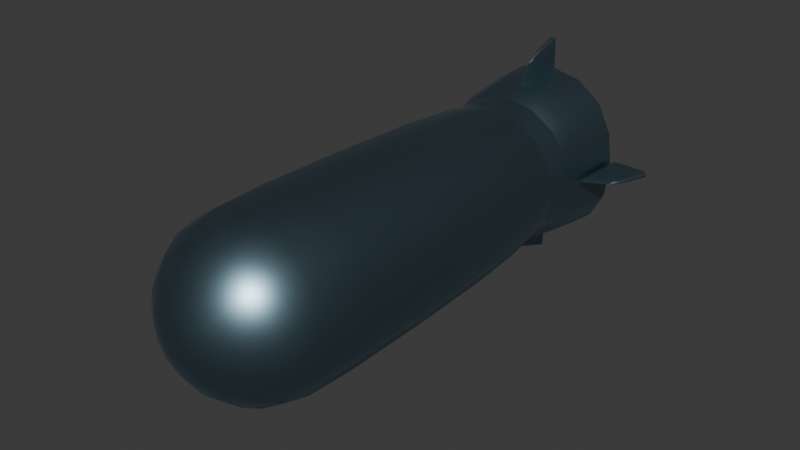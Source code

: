 # Source: deluxe_torpedo_projectile_1.blend  (saved by Blender 4.5.87; exported with 4.5.12 LTS)
import bpy
from mathutils import Matrix  # noqa: F401  (used for matrix-valued properties, if any)

bpy.ops.wm.read_factory_settings(use_empty=True)
scene = bpy.context.scene
scene.name = 'Scene'

# ---- collections
col_collection = bpy.data.collections.new('Collection'); scene.collection.children.link(col_collection)

# ---- materials (node trees are filled in below, after node groups)
mat_deluxe_torpedo_projectile = bpy.data.materials.new('Deluxe Torpedo Projectile')
mat_deluxe_torpedo_projectile.use_transparent_shadow = False

# ---- node groups
ng_auto_smooth = bpy.data.node_groups.new('Auto Smooth', 'GeometryNodeTree')
_s = ng_auto_smooth.interface.new_socket(name='Geometry', in_out='OUTPUT', socket_type='NodeSocketGeometry')
_s = ng_auto_smooth.interface.new_socket(name='Geometry', in_out='INPUT', socket_type='NodeSocketGeometry')
_s = ng_auto_smooth.interface.new_socket(name='Angle', in_out='INPUT', socket_type='NodeSocketFloat')
_s.subtype = 'ANGLE'
_s.min_value = 0.0
_s.max_value = 3.142
ng_auto_smooth.is_modifier = True
_N = ng_auto_smooth.nodes; _L = ng_auto_smooth.links
n0 = _N.new('NodeGroupOutput'); n0.name = 'Group Output'; n0.location = (480, -100)
n1 = _N.new('NodeGroupInput'); n1.name = 'Group Input'; n1.location = (-420, -300)
n2 = _N.new('NodeGroupInput'); n2.name = 'Group Input.001'; n2.location = (-60, -100)
n3 = _N.new('GeometryNodeSetShadeSmooth'); n3.name = 'Set Shade Smooth'; n3.location = (120, -100)
n3.domain = 'EDGE'
n4 = _N.new('GeometryNodeSetShadeSmooth'); n4.name = 'Set Shade Smooth.001'; n4.location = (300, -100)
n5 = _N.new('GeometryNodeInputMeshEdgeAngle'); n5.name = 'Edge Angle'; n5.location = (-420, -220)
n6 = _N.new('GeometryNodeInputEdgeSmooth'); n6.name = 'Is Edge Smooth'; n6.location = (-60, -160)
n7 = _N.new('GeometryNodeInputShadeSmooth'); n7.name = 'Is Face Smooth'; n7.location = (-240, -340)
n8 = _N.new('FunctionNodeBooleanMath'); n8.name = 'Boolean Math'; n8.location = (-60, -220)
n9 = _N.new('FunctionNodeCompare'); n9.name = 'Compare'; n9.location = (-240, -180)
n9.operation = 'LESS_EQUAL'
_L.new(n5.outputs[0], n9.inputs[0])
_L.new(n4.outputs[0], n0.inputs[0])
_L.new(n1.outputs[1], n9.inputs[1])
_L.new(n9.outputs[0], n8.inputs[0])
_L.new(n7.outputs[0], n8.inputs[1])
_L.new(n2.outputs[0], n3.inputs[0])
_L.new(n6.outputs[0], n3.inputs[1])
_L.new(n3.outputs[0], n4.inputs[0])
_L.new(n8.outputs[0], n3.inputs[2])
n0.is_active_output = True
ng_smooth_by_angle = bpy.data.node_groups.new('Smooth by Angle', 'GeometryNodeTree')
_s = ng_smooth_by_angle.interface.new_socket(name='Mesh', in_out='OUTPUT', socket_type='NodeSocketGeometry')
_s = ng_smooth_by_angle.interface.new_socket(name='Mesh', in_out='INPUT', socket_type='NodeSocketGeometry')
_s = ng_smooth_by_angle.interface.new_socket(name='Angle', in_out='INPUT', socket_type='NodeSocketFloat')
_s.subtype = 'ANGLE'
_s.default_value = 0.5236
_s.min_value = 0.0
_s.max_value = 3.142
_s.description = 'Maximum face angle for smooth edges'
_s = ng_smooth_by_angle.interface.new_socket(name='Ignore Sharpness', in_out='INPUT', socket_type='NodeSocketBool')
_s.force_non_field = True
ng_smooth_by_angle.description = 'Set the sharpness of mesh edges based on the angle between the neighboring faces'
ng_smooth_by_angle.is_modifier = True
_N = ng_smooth_by_angle.nodes; _L = ng_smooth_by_angle.links
n0 = _N.new('GeometryNodeSetShadeSmooth'); n0.name = 'Set Shade Smooth'; n0.location = (120, -80)
n0.domain = 'EDGE'
n1 = _N.new('GeometryNodeSetShadeSmooth'); n1.name = 'Set Shade Smooth.001'; n1.location = (300, -80)
n2 = _N.new('NodeGroupOutput'); n2.name = 'Group Output'; n2.location = (480, -80)
n3 = _N.new('GeometryNodeInputMeshEdgeAngle'); n3.name = 'Edge Angle'; n3.location = (-440, -240)
n4 = _N.new('NodeGroupInput'); n4.name = 'Group Input'; n4.location = (-80, -80)
n5 = _N.new('GeometryNodeInputEdgeSmooth'); n5.name = 'Is Edge Smooth'; n5.location = (-260, -120)
n6 = _N.new('GeometryNodeInputShadeSmooth'); n6.name = 'Is Shade Smooth'; n6.location = (-440, -397)
n7 = _N.new('FunctionNodeCompare'); n7.name = 'Compare'; n7.location = (-260, -260)
n7.operation = 'LESS_EQUAL'
n7.inputs[6].default_value = (0.0, 0.0, 0.0, 0.0)
n7.inputs[7].default_value = (0.0, 0.0, 0.0, 0.0)
n8 = _N.new('FunctionNodeBooleanMath'); n8.name = 'Boolean Math.001'; n8.location = (-80, -260)
n9 = _N.new('NodeGroupInput'); n9.name = 'Group Input.001'; n9.location = (-440, -329)
n10 = _N.new('NodeGroupInput'); n10.name = 'Group Input.002'; n10.location = (-259, -189)
n11 = _N.new('FunctionNodeBooleanMath'); n11.name = 'Boolean Math'; n11.location = (-80, -149)
n11.operation = 'OR'
n12 = _N.new('FunctionNodeBooleanMath'); n12.name = 'Boolean Math.002'; n12.location = (-260, -380)
n12.operation = 'OR'
n13 = _N.new('NodeGroupInput'); n13.name = 'Group Input.003'; n13.location = (-440, -460)
_L.new(n3.outputs[0], n7.inputs[0])
_L.new(n1.outputs[0], n2.inputs[0])
_L.new(n9.outputs[1], n7.inputs[1])
_L.new(n7.outputs[0], n8.inputs[0])
_L.new(n4.outputs[0], n0.inputs[0])
_L.new(n0.outputs[0], n1.inputs[0])
_L.new(n8.outputs[0], n0.inputs[2])
_L.new(n10.outputs[2], n11.inputs[1])
_L.new(n5.outputs[0], n11.inputs[0])
_L.new(n11.outputs[0], n0.inputs[1])
_L.new(n13.outputs[2], n12.inputs[1])
_L.new(n6.outputs[0], n12.inputs[0])
_L.new(n12.outputs[0], n8.inputs[1])
n2.is_active_output = True

# ---- material node trees
mat_deluxe_torpedo_projectile.use_nodes = True; mat_deluxe_torpedo_projectile.node_tree.nodes.clear()
_N = mat_deluxe_torpedo_projectile.node_tree.nodes; _L = mat_deluxe_torpedo_projectile.node_tree.links
n0 = _N.new('ShaderNodeBsdfPrincipled'); n0.name = 'Principled BSDF'; n0.location = (10, 300)
n0.inputs[0].default_value = (0.2157, 0.343, 0.4162, 1.0)
n0.inputs[1].default_value = 1.0
n0.inputs[2].default_value = 0.4
n1 = _N.new('ShaderNodeOutputMaterial'); n1.name = 'Material Output'; n1.location = (300, 300)
_L.new(n0.outputs[0], n1.inputs[0])
n1.is_active_output = True

# ---- world
world_world = bpy.data.worlds.new('World'); scene.world = world_world
world_world.use_nodes = True; world_world.node_tree.nodes.clear()
_N = world_world.node_tree.nodes; _L = world_world.node_tree.links
n0 = _N.new('ShaderNodeOutputWorld'); n0.name = 'World Output'; n0.location = (200, 100)
n1 = _N.new('ShaderNodeBackground'); n1.name = 'Background'; n1.location = (-200, 100)
n1.inputs[0].default_value = (0.05088, 0.05088, 0.05088, 1.0)
_L.new(n1.outputs[0], n0.inputs[0])
n0.is_active_output = True
world_world.color = (0.05088, 0.05088, 0.05088)
world_world.sun_shadow_jitter_overblur = 0.0

# ---- meshes
me_sphere_001 = bpy.data.meshes.new('Sphere.001')
me_sphere_001.from_pydata([(0.0, 0.0, 0.07001), (0.0, 0.0, -0.07001), (0.07001, 0.0, 6.724e-10), (-0.07001, 0.0, 6.724e-10), (0.0495, 0.0, 0.0495), (0.0495, 0.0, -0.0495), (-0.0495, 0.0, 0.0495), (-0.0495, 0.0, -0.0495), (0.0, -0.05282, 0.04597), (0.0, -0.05282, -0.04597), (0.04597, -0.05282, 4.416e-10), (-0.04597, -0.05282, 4.416e-10), (0.03251, -0.05282, 0.03251), (0.03251, -0.05282, -0.03251), (-0.03251, -0.05282, 0.03251), (-0.03251, -0.05282, -0.03251), (0.0, -0.06541, 0.01328), (0.0, -0.06541, -0.01328), (0.01328, -0.06541, -1.208e-10), (-0.01328, -0.06541, -1.208e-10), (0.009389, -0.06541, 0.009388), (0.009389, -0.06541, -0.009388), (-0.009389, -0.06541, 0.009388), (-0.009389, -0.06541, -0.009388), (0.0, -0.06541, 1.956e-09), (-0.04649, -0.02581, -0.04649), (0.0, -0.02581, -0.06574), (-0.04649, -0.02581, 0.04649), (-0.06575, -0.02581, 5.287e-10), (0.04649, -0.02581, 0.04649), (0.0, -0.02581, 0.06574), (0.06575, -0.02581, 5.287e-10), (0.04649, -0.02581, -0.04649), (-0.02428, 0.3125, -0.02428), (-0.02428, 0.3125, 0.02428), (0.02428, 0.3125, -0.02428), (0.02428, 0.3125, 0.02428), (-0.03433, 0.3125, -3.077e-10), (0.03433, 0.3125, -3.077e-10), (0.0, 0.3125, -0.03433), (0.0, 0.3125, 0.03433), (0.0, 0.2974, 0.07001), (0.0, 0.2974, -0.07001), (0.05941, 0.2974, -0.003), (-0.07001, 0.2974, 6.724e-10), (0.0495, 0.2974, 0.0495), (0.0495, 0.2974, -0.0495), (-0.0495, 0.2974, 0.0495), (-0.0495, 0.2974, -0.0495), (-0.01176, 0.3125, -0.01176), (-0.01176, 0.3125, 0.01176), (0.01176, 0.3125, -0.01176), (0.01176, 0.3125, 0.01176), (-0.01663, 0.3125, 5.822e-10), (0.01663, 0.3125, 5.822e-10), (0.0, 0.3125, -0.01663), (0.0, 0.3125, 0.01663), (0.0, 0.3125, 2.49e-09), (0.0, 0.2548, 0.06585), (0.0, 0.1814, 0.06628), (0.04687, 0.1814, 0.04687), (0.04656, 0.2548, 0.04656), (0.05526, 0.2548, -0.0015), (0.06628, 0.1814, 6.283e-10), (-0.04687, 0.1814, 0.04687), (-0.04656, 0.2548, 0.04656), (-0.04687, 0.1814, -0.04687), (-0.04656, 0.2548, -0.04656), (-0.06585, 0.2548, 5.494e-10), (-0.06628, 0.1814, 6.283e-10), (0.04656, 0.2548, -0.04656), (0.04687, 0.1814, -0.04687), (0.0, 0.2548, -0.06585), (0.0, 0.1814, -0.06628), (0.0, 0.2241, 0.05851), (0.0, 0.2432, 0.05985), (-0.04232, 0.2432, 0.04232), (-0.04137, 0.2241, 0.04137), (-0.05985, 0.2432, 2.756e-10), (-0.05851, 0.2241, 2.203e-10), (-0.04137, 0.2241, -0.04137), (-0.04232, 0.2432, -0.04232), (0.0, 0.2432, -0.05985), (0.0, 0.2241, -0.05851), (0.04137, 0.2241, -0.04137), (0.04232, 0.2432, -0.04232), (0.05985, 0.2432, 2.756e-10), (0.05851, 0.2241, 2.203e-10), (0.04232, 0.2432, 0.04232), (0.04137, 0.2241, 0.04137), (-0.05941, 0.2974, -0.003), (-0.05526, 0.2548, -0.0015), (-0.08603, 0.2974, -0.002748), (-0.07516, 0.2656, -0.001723), (-0.05526, 0.2548, 0.0015), (-0.05941, 0.2974, 0.003), (-0.07516, 0.2656, 0.001723), (-0.08603, 0.2974, 0.002748), (-0.08, 0.2974, -0.002748), (-0.07048, 0.2635, -0.001656), (-0.08, 0.2974, 0.002748), (-0.07048, 0.2635, 0.001656), (-0.003, 0.2974, 0.05941), (-0.0015, 0.2548, 0.05526), (-0.002748, 0.2974, 0.08603), (-0.001723, 0.2656, 0.07516), (0.0015, 0.2548, 0.05526), (0.003, 0.2974, 0.05941), (0.001723, 0.2656, 0.07516), (0.002748, 0.2974, 0.08603), (-0.002748, 0.2974, 0.08), (-0.001656, 0.2635, 0.07048), (0.002748, 0.2974, 0.08), (0.001656, 0.2635, 0.07048), (0.05941, 0.2974, 0.003), (0.05526, 0.2548, 0.0015), (0.08603, 0.2974, 0.002748), (0.07516, 0.2656, 0.001723), (0.05526, 0.2548, -0.0015), (0.05941, 0.2974, -0.003), (0.07516, 0.2656, -0.001723), (0.08603, 0.2974, -0.002748), (0.08, 0.2974, 0.002748), (0.07048, 0.2635, 0.001656), (0.08, 0.2974, -0.002748), (0.07048, 0.2635, -0.001656), (0.003, 0.2974, -0.05941), (0.0015, 0.2548, -0.05526), (0.002748, 0.2974, -0.08603), (0.001723, 0.2656, -0.07516), (-0.0015, 0.2548, -0.05526), (-0.003, 0.2974, -0.05941), (-0.001723, 0.2656, -0.07516), (-0.002748, 0.2974, -0.08603), (0.002748, 0.2974, -0.08), (0.001656, 0.2635, -0.07048), (-0.002748, 0.2974, -0.08), (-0.001656, 0.2635, -0.07048)], [], [(26, 9, 15, 25), (28, 11, 14, 27), (30, 8, 12, 29), (29, 12, 10, 31), (27, 14, 8, 30), (25, 15, 11, 28), (32, 13, 9, 26), (31, 10, 13, 32), (14, 22, 16, 8), (15, 23, 19, 11), (13, 21, 17, 9), (10, 18, 21, 13), (9, 17, 23, 15), (11, 19, 22, 14), (8, 16, 20, 12), (12, 20, 18, 10), (21, 18, 24, 17), (17, 24, 19, 23), (18, 20, 16, 24), (24, 16, 22, 19), (2, 31, 32, 5), (5, 32, 26, 1), (7, 25, 28, 3), (6, 27, 30, 0), (4, 29, 31, 2), (0, 30, 29, 4), (3, 28, 27, 6), (1, 26, 25, 7), (45, 36, 40, 41), (48, 33, 39, 42), (37, 53, 49, 33), (43, 38, 36, 45), (44, 37, 33, 48), (46, 35, 38, 43), (47, 34, 37, 44), (41, 40, 34, 47), (42, 39, 35, 46), (36, 52, 56, 40), (38, 54, 52, 36), (35, 51, 54, 38), (39, 55, 51, 35), (33, 49, 55, 39), (34, 50, 53, 37), (40, 56, 50, 34), (54, 51, 55, 57), (57, 55, 49, 53), (52, 54, 57, 56), (56, 57, 53, 50), (65, 58, 41, 47), (0, 4, 60, 59), (58, 61, 45, 41), (6, 0, 59, 64), (61, 62, 43, 45), (4, 2, 63, 60), (2, 5, 71, 63), (62, 70, 46, 43), (3, 6, 64, 69), (68, 65, 47, 44), (67, 68, 44, 48), (1, 7, 66, 73), (7, 3, 69, 66), (72, 67, 48, 42), (5, 1, 73, 71), (70, 72, 42, 46), (83, 82, 85, 84), (89, 88, 75, 74), (87, 86, 88, 89), (79, 78, 81, 80), (77, 76, 78, 79), (84, 85, 86, 87), (80, 81, 82, 83), (74, 75, 76, 77), (74, 59, 60, 89), (65, 76, 75, 58), (58, 75, 88, 61), (77, 64, 59, 74), (79, 69, 64, 77), (68, 78, 76, 65), (80, 66, 69, 79), (67, 81, 78, 68), (83, 73, 66, 80), (72, 82, 81, 67), (84, 71, 73, 83), (70, 85, 82, 72), (62, 86, 85, 70), (87, 63, 71, 84), (61, 88, 86, 62), (89, 60, 63, 87), (98, 99, 93, 92), (100, 97, 96, 101), (98, 100, 95, 90), (99, 101, 96, 93), (93, 96, 97, 92), (91, 94, 101, 99), (92, 97, 100, 98), (95, 100, 101, 94), (90, 91, 99, 98), (110, 111, 105, 104), (112, 109, 108, 113), (110, 112, 107, 102), (111, 113, 108, 105), (105, 108, 109, 104), (103, 106, 113, 111), (104, 109, 112, 110), (107, 112, 113, 106), (102, 103, 111, 110), (122, 123, 117, 116), (124, 121, 120, 125), (122, 124, 119, 114), (123, 125, 120, 117), (117, 120, 121, 116), (115, 118, 125, 123), (116, 121, 124, 122), (119, 124, 125, 118), (114, 115, 123, 122), (134, 135, 129, 128), (136, 133, 132, 137), (134, 136, 131, 126), (135, 137, 132, 129), (129, 132, 133, 128), (127, 130, 137, 135), (128, 133, 136, 134), (131, 136, 137, 130), (126, 127, 135, 134)])
me_sphere_001.polygons.foreach_set('use_smooth', [True] * 124)
_k = set([(41, 45), (41, 47), (42, 46), (42, 48), (43, 45), (43, 46), (44, 47), (44, 48), (74, 77), (74, 89), (75, 76), (75, 88), (76, 78), (77, 79), (78, 81), (79, 80), (80, 83), (81, 82), (82, 85), (83, 84), (84, 87), (85, 86), (86, 88), (87, 89)])
me_sphere_001.attributes.new('sharp_edge', 'BOOLEAN', 'EDGE').data.foreach_set('value', [ (min(e.vertices), max(e.vertices)) in _k for e in me_sphere_001.edges])
_k = {(43, 45): 1.0, (43, 46): 1.0, (41, 45): 1.0, (42, 46): 1.0, (44, 47): 1.0, (44, 48): 1.0, (42, 48): 1.0, (41, 47): 1.0, (83, 84): 1.0, (82, 85): 1.0, (74, 89): 1.0, (75, 88): 1.0, (87, 89): 1.0, (86, 88): 1.0, (79, 80): 1.0, (78, 81): 1.0, (77, 79): 1.0, (76, 78): 1.0, (84, 87): 1.0, (85, 86): 1.0, (80, 83): 1.0, (81, 82): 1.0, (74, 77): 1.0, (75, 76): 1.0, (90, 98): 1.0, (95, 100): 1.0, (90, 95): 1.0, (92, 97): 1.0, (92, 98): 1.0, (97, 100): 1.0, (102, 110): 1.0, (107, 112): 1.0, (102, 107): 1.0, (104, 109): 1.0, (104, 110): 1.0, (109, 112): 1.0, (114, 122): 1.0, (119, 124): 1.0, (114, 119): 1.0, (116, 121): 1.0, (116, 122): 1.0, (121, 124): 1.0, (126, 134): 1.0, (131, 136): 1.0, (126, 131): 1.0, (128, 133): 1.0, (128, 134): 1.0, (133, 136): 1.0}
me_sphere_001.attributes.new('crease_edge', 'FLOAT', 'EDGE').data.foreach_set('value', [_k.get((min(e.vertices), max(e.vertices)), 0.0) for e in me_sphere_001.edges])
_uv = me_sphere_001.uv_layers.new(name='UVMap')
_uv.uv.foreach_set('vector', [0.0, 0.0, 0.0, 0.0, 0.0, 0.0, 0.0, 0.0, 0.0, 0.0, 0.0, 0.0, 0.0, 0.0, 0.0, 0.0, 0.0, 0.0, 0.0, 0.0, 0.0, 0.0, 0.0, 0.0, 0.0, 0.0, 0.0, 0.0, 0.0, 0.0, 0.0, 0.0, 0.0, 0.0, 0.0, 0.0, 0.0, 0.0, 0.0, 0.0, 0.0, 0.0, 0.0, 0.0, 0.0, 0.0, 0.0, 0.0, 0.0, 0.0, 0.0, 0.0, 0.0, 0.0, 0.0, 0.0, 0.0, 0.0, 0.0, 0.0, 0.0, 0.0, 0.0, 0.0, 0.0, 0.0, 0.0, 0.0, 0.0, 0.0, 0.0, 0.0, 0.0, 0.0, 0.0, 0.0, 0.0, 0.0, 0.0, 0.0, 0.0, 0.0, 0.0, 0.0, 0.0, 0.0, 0.0, 0.0, 0.0, 0.0, 0.0, 0.0, 0.0, 0.0, 0.0, 0.0, 0.0, 0.0, 0.0, 0.0, 0.0, 0.0, 0.0, 0.0, 0.0, 0.0, 0.0, 0.0, 0.0, 0.0, 0.0, 0.0, 0.0, 0.0, 0.0, 0.0, 0.0, 0.0, 0.0, 0.0, 0.0, 0.0, 0.0, 0.0, 0.0, 0.0, 0.0, 0.0, 0.0, 0.0, 0.0, 0.0, 0.0, 0.0, 0.0, 0.0, 0.0, 0.0, 0.0, 0.0, 0.0, 0.0, 0.0, 0.0, 0.0, 0.0, 0.0, 0.0, 0.0, 0.0, 0.0, 0.0, 0.0, 0.0, 0.0, 0.0, 0.0, 0.0, 0.0, 0.0, 0.0, 0.0, 0.0, 0.0, 0.0, 0.0, 0.0, 0.0, 0.0, 0.0, 0.0, 0.0, 0.0, 0.0, 0.0, 0.0, 0.0, 0.0, 0.0, 0.0, 0.0, 0.0, 0.0, 0.0, 0.0, 0.0, 0.0, 0.0, 0.0, 0.0, 0.0, 0.0, 0.0, 0.0, 0.0, 0.0, 0.0, 0.0, 0.0, 0.0, 0.0, 0.0, 0.0, 0.0, 0.0, 0.0, 0.0, 0.0, 0.0, 0.0, 0.0, 0.0, 0.0, 0.0, 0.0, 0.0, 0.0, 0.0, 0.0, 0.0, 0.0, 0.0, 0.0, 0.0, 0.0, 0.0, 0.0, 0.0, 0.0, 0.0, 0.0, 0.0, 0.0, 0.0, 0.0, 0.0, 0.0, 0.0, 0.0, 0.0, 0.0, 0.0, 0.0, 0.0, 0.0, 0.0, 0.0, 0.0, 0.0, 0.0, 0.0, 0.0, 0.0, 0.0, 0.0, 0.0, 0.0, 0.0, 0.0, 0.0, 0.0, 0.0, 0.0, 0.0, 0.0, 0.0, 0.0, 0.0, 0.0, 0.0, 0.0, 0.0, 0.0, 0.0, 0.0, 0.0, 0.0, 0.0, 0.0, 0.0, 0.0, 0.0, 0.0, 0.0, 0.0, 0.0, 0.0, 0.0, 0.0, 0.0, 0.0, 0.0, 0.0, 0.0, 0.0, 0.0, 0.0, 0.0, 0.0, 0.0, 0.0, 0.0, 0.0, 0.0, 0.0, 0.0, 0.0, 0.0, 0.0, 0.0, 0.0, 0.0, 0.0, 0.0, 0.0, 0.0, 0.0, 0.0, 0.0, 0.0, 0.0, 0.0, 0.0, 0.0, 0.0, 0.0, 0.0, 0.0, 0.0, 0.0, 0.0, 0.0, 0.0, 0.0, 0.0, 0.0, 0.0, 0.0, 0.0, 0.0, 0.0, 0.0, 0.0, 0.0, 0.0, 0.0, 0.0, 0.0, 0.0, 0.0, 0.0, 0.0, 0.0, 0.0, 0.0, 0.0, 0.0, 0.0, 0.0, 0.0, 0.0, 0.0, 0.0, 0.0, 0.0, 0.0, 0.0, 0.0, 0.0, 0.0, 0.0, 0.0, 0.0, 0.0, 0.0, 0.0, 0.0, 0.0, 0.0, 0.0, 0.0, 0.0, 0.0, 0.0, 0.0, 0.0, 0.0, 0.0, 0.0, 0.0, 0.0, 0.0, 0.0, 0.0, 0.0, 0.0, 0.0, 0.0, 0.0, 0.0, 0.0, 0.0, 0.0, 0.0, 0.0, 0.0, 0.0, 0.0, 0.0, 0.0, 0.0, 0.0, 0.0, 0.0, 0.0, 0.0, 0.0, 0.0, 0.0, 0.0, 0.0, 0.0, 0.0, 0.0, 0.0, 0.0, 0.0, 0.0, 0.0, 0.0, 0.0, 0.0, 0.0, 0.0, 0.0, 0.0, 0.0, 0.0, 0.0, 0.0, 0.0, 0.0, 0.0, 0.0, 0.0, 0.0, 0.0, 0.0, 0.0, 0.0, 0.0, 0.0, 0.0, 0.0, 0.0, 0.0, 0.0, 0.0, 0.0, 0.0, 0.0, 0.0, 0.0, 0.0, 0.0, 0.0, 0.0, 0.0, 0.0, 0.0, 0.0, 0.0, 0.0, 0.0, 0.0, 0.0, 0.0, 0.0, 0.0, 0.0, 0.0, 0.0, 0.0, 0.0, 0.0, 0.0, 0.0, 0.0, 0.0, 0.0, 0.0, 0.0, 0.0, 0.0, 0.0, 0.0, 0.0, 0.0, 0.0, 0.0, 0.0, 0.0, 0.0, 0.0, 0.0, 0.0, 0.0, 0.0, 0.0, 0.0, 0.0, 0.0, 0.0, 0.0, 0.0, 0.0, 0.0, 0.0, 0.0, 0.0, 0.0, 0.0, 0.0, 0.0, 0.0, 0.0, 0.0, 0.0, 0.0, 0.0, 0.0, 0.0, 0.0, 0.0, 0.0, 0.0, 0.0, 0.0, 0.0, 0.0, 0.0, 0.0, 0.0, 0.0, 0.0, 0.0, 0.0, 0.0, 0.0, 0.0, 0.0, 0.0, 0.0, 0.0, 0.0, 0.0, 0.0, 0.0, 0.0, 0.0, 0.0, 0.0, 0.0, 0.0, 0.0, 0.0, 0.0, 0.0, 0.0, 0.0, 0.0, 0.0, 0.0, 0.0, 0.0, 0.0, 0.0, 0.0, 0.0, 0.0, 0.0, 0.0, 0.0, 0.0, 0.0, 0.0, 0.0, 0.0, 0.0, 0.0, 0.0, 0.0, 0.0, 0.0, 0.0, 0.0, 0.0, 0.0, 0.0, 0.0, 0.0, 0.0, 0.0, 0.0, 0.0, 0.0, 0.0, 0.0, 0.0, 0.0, 0.0, 0.0, 0.0, 0.0, 0.0, 0.0, 0.0, 0.0, 0.0, 0.0, 0.0, 0.0, 0.0, 0.0, 0.0, 0.0, 0.0, 0.0, 0.0, 0.0, 0.0, 0.0, 0.0, 0.0, 0.0, 0.0, 0.0, 0.0, 0.0, 0.0, 0.0, 0.0, 0.0, 0.0, 0.0, 0.0, 0.0, 0.0, 0.0, 0.0, 0.0, 0.0, 0.0, 0.0, 0.0, 0.0, 0.0, 0.0, 0.0, 0.0, 0.0, 0.0, 0.0, 0.0, 0.0, 0.0, 0.0, 0.0, 0.0, 0.0, 0.0, 0.0, 0.0, 0.0, 0.0, 0.0, 0.0, 0.0, 0.0, 0.0, 0.0, 0.0, 0.0, 0.0, 0.0, 0.0, 0.0, 0.0, 0.0, 0.0, 0.0, 0.0, 0.0, 0.0, 0.0, 0.0, 0.0, 0.0, 0.0, 0.0, 0.0, 0.0, 0.0, 0.0, 0.0, 0.0, 0.0, 0.0, 0.0, 0.0, 0.0, 0.0, 0.0, 0.0, 0.0, 0.0, 0.0, 0.0, 0.0, 0.0, 0.0, 0.0, 0.0, 0.0, 0.0, 0.0, 0.0, 0.0, 0.0, 0.0, 0.0, 0.0, 0.0, 0.0, 0.0, 0.0, 0.0, 0.0, 0.0, 0.0, 0.0, 0.0, 0.0, 0.0, 0.0, 0.0, 0.0, 0.0, 0.0, 0.0, 0.0, 0.0, 0.0, 0.0, 0.0, 0.0, 0.0, 0.0, 0.0, 0.0, 0.0, 0.0, 0.0, 0.0, 0.0, 0.0, 0.0, 0.0, 0.0, 0.0, 0.0, 0.0, 0.0, 0.0, 0.0, 0.0, 0.0, 0.0, 0.0, 0.0, 0.0, 0.0, 0.0, 0.0, 0.0, 0.0, 0.0, 0.0, 0.0, 0.0, 0.0, 0.0, 0.0, 0.0, 0.0, 0.0, 0.0, 0.0, 0.0, 0.0, 0.0, 0.0, 0.0, 0.0, 0.0, 0.0, 0.0, 0.0, 0.0, 0.0, 0.0, 0.0, 0.0, 0.0, 0.0, 0.0, 0.0, 0.0, 0.0, 0.0, 0.0, 0.0, 0.0, 0.0, 0.0, 0.0, 0.0, 0.0, 0.0, 0.0, 0.0, 0.0, 0.0, 0.0, 0.0, 0.0, 0.0, 0.0, 0.0, 0.0, 0.0, 0.0, 0.0, 0.0, 0.0, 0.0, 0.0, 0.0, 0.0, 0.0, 0.0, 0.0, 0.0, 0.0, 0.0, 0.0, 0.0, 0.0, 0.0, 0.0, 0.0, 0.0, 0.0, 0.0, 0.0, 0.0, 0.0, 0.0, 0.0, 0.0, 0.0, 0.0, 0.0, 0.0, 0.0, 0.0, 0.0, 0.0, 0.0, 0.0, 0.0, 0.0, 0.0, 0.0, 0.0, 0.0, 0.0, 0.0, 0.0, 0.0, 0.0, 0.0, 0.0, 0.0, 0.0, 0.0, 0.0, 0.0, 0.0, 0.0, 0.0, 0.0, 0.0, 0.0, 0.0, 0.0, 0.0, 0.0, 0.0, 0.0, 0.0, 0.0, 0.0, 0.0, 0.0, 0.0, 0.0, 0.0, 0.0, 0.0, 0.0, 0.0, 0.0, 0.0, 0.0, 0.0, 0.0, 0.0, 0.0, 0.0, 0.0, 0.0, 0.0, 0.0, 0.0, 0.0, 0.0, 0.0, 0.0, 0.0, 0.0, 0.0, 0.0, 0.0, 0.0, 0.0, 0.0, 0.0, 0.0, 0.0, 0.0, 0.0, 0.0, 0.0, 0.0, 0.0, 0.0, 0.0, 0.0, 0.0, 0.0, 0.0, 0.0, 0.0, 0.0, 0.0, 0.0, 0.0, 0.0, 0.0, 0.0, 0.0, 0.0, 0.0, 0.0, 0.0, 0.0, 0.0, 0.0, 0.0, 0.0, 0.0, 0.0, 0.0, 0.0, 0.0, 0.0, 0.0, 0.0, 0.0, 0.0, 0.0])
me_sphere_001.materials.append(mat_deluxe_torpedo_projectile)
me_sphere_001.use_mirror_x = True
me_sphere_001.update()

# ---- objects
ob_deluxetorpedoprojectile = bpy.data.objects.new('DeluxeTorpedoProjectile', me_sphere_001)

# ---- transforms, parenting, visibility, modifiers, constraints
ob_deluxetorpedoprojectile.location = (0.0, 0.0, 0.0)
ob_deluxetorpedoprojectile.use_mesh_mirror_x = True
_m = ob_deluxetorpedoprojectile.modifiers.new('Subdivision', 'SUBSURF')
_m.render_levels = 1
_m = ob_deluxetorpedoprojectile.modifiers.new('Auto Smooth', 'NODES')
_m.node_group = ng_auto_smooth
_gi = [s.identifier for s in ng_auto_smooth.interface.items_tree if s.item_type == 'SOCKET' and s.in_out == 'INPUT']
_m[_gi[1]] = 1.571  # Angle
_m.show_group_selector = False
_m = ob_deluxetorpedoprojectile.modifiers.new('Smooth by Angle', 'NODES')
_m.node_group = ng_smooth_by_angle
_m.use_pin_to_last = True
_m.show_group_selector = False

# ---- collection membership
col_collection.objects.link(ob_deluxetorpedoprojectile)

# ---- scene / render settings (as saved in the file)
scene.frame_start = 1; scene.frame_end = 250; scene.frame_set(1)
scene.render.engine = 'BLENDER_EEVEE_NEXT'
bpy.context.view_layer.update()

# ---- added for rendering (the .blend has no active camera and no usable light): camera, sun
cam_auto = bpy.data.cameras.new('AutoCamera')
cam_auto.lens = 50.0
cam_auto.sensor_width = 36.0
cam_auto.clip_end = 1000.0
ob_auto_camera = bpy.data.objects.new('AutoCamera', cam_auto)
scene.collection.objects.link(ob_auto_camera)
ob_auto_camera.location = (0.415531, -0.375075, 0.332425)
ob_auto_camera.rotation_euler = (1.09748, -7.21219e-08, 0.694738)
scene.camera = ob_auto_camera
light_auto_sun = bpy.data.lights.new('AutoSun', 'SUN')
light_auto_sun.energy = 3.0
light_auto_sun.angle = 0.0523599
ob_auto_sun = bpy.data.objects.new('AutoSun', light_auto_sun)
scene.collection.objects.link(ob_auto_sun)
ob_auto_sun.rotation_euler = (0.872665, 0.174533, 0.523599)
bpy.context.view_layer.update()
